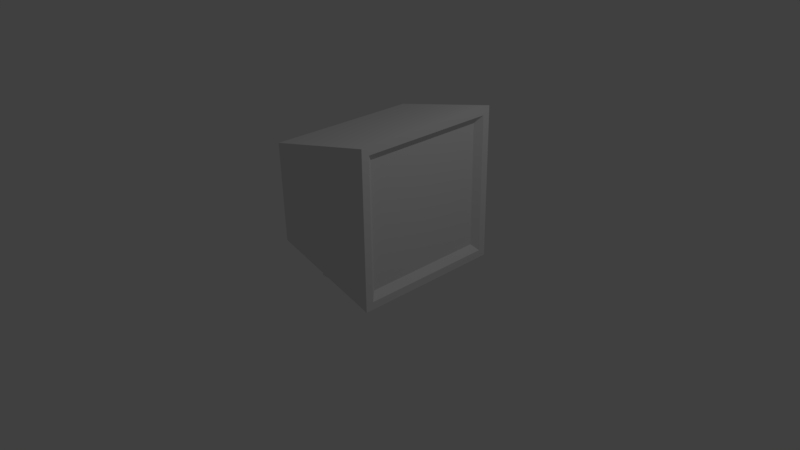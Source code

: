 # Source: Screen.blend  (saved by Blender 2.77.0; exported with 4.5.12 LTS)
import bpy
from mathutils import Matrix  # noqa: F401  (used for matrix-valued properties, if any)

bpy.ops.wm.read_factory_settings(use_empty=True)
scene = bpy.context.scene
scene.name = 'Scene'

# ---- collections
col_collection_1 = bpy.data.collections.new('Collection 1'); scene.collection.children.link(col_collection_1)

# ---- materials (node trees are filled in below, after node groups)
mat_material = bpy.data.materials.new('Material')
mat_material.alpha_threshold = 0.0
mat_material.use_transparent_shadow = False
mat_material.roughness = 0.5
mat_material.line_color = (0.0, 0.0, 0.0, 1.0)

# ---- material node trees

# ---- world
world_world = bpy.data.worlds.new('World'); scene.world = world_world
world_world.color = (0.05088, 0.05088, 0.05088)
world_world.use_sun_shadow = False
world_world.sun_shadow_jitter_overblur = 0.0
world_world.cycles.sampling_method = 'MANUAL'

# ---- cameras
cam_camera = bpy.data.cameras.new('Camera')
cam_camera.clip_end = 100.0
cam_camera.lens = 35.0
cam_camera.sensor_width = 32.0
cam_camera.sensor_height = 18.0
cam_camera.ortho_scale = 7.314
cam_camera.dof.focus_distance = 0.0
cam_camera.dof.aperture_fstop = 128.0

# ---- lights
light_lamp = bpy.data.lights.new('Lamp', 'POINT')
light_lamp.transmission_factor = 0.0
light_lamp.cutoff_distance = 30.0
light_lamp.energy = 100.0
light_lamp.shadow_buffer_clip_start = 1.001
light_lamp.shadow_soft_size = 0.1
light_lamp.shadow_maximum_resolution = 0.006
light_lamp.use_absolute_resolution = True

# ---- meshes
me_cube = bpy.data.meshes.new('Cube')
me_cube.from_pydata([(0.5865, 0.6527, -1.142), (0.5865, -0.6527, -1.142), (-0.2341, -0.6527, -1.144), (-0.2341, 0.6527, -1.144), (1.0, 1.0, 1.0), (1.0, -1.0, 1.0), (-0.4867, -1.0, 0.6658), (-0.4867, 1.0, 0.6658), (1.0, 0.9, -0.9), (1.0, -0.9, -0.9), (1.0, 0.9, 0.9), (1.0, -0.9, 0.9), (0.9278, 0.8146, -0.81), (0.9278, -0.8146, -0.81), (0.9278, 0.8146, 0.81), (0.9278, -0.8146, 0.81), (1.0, 1.0, -1.0), (1.0, -1.0, -1.0), (-0.4625, 1.0, -0.6032), (-0.4625, -1.0, -0.6032), (0.6832, 0.6717, -0.914), (0.6832, -0.6717, -0.914), (-0.1457, 0.6717, -0.6892), (-0.1457, -0.6717, -0.6892)], [], [(0, 1, 2, 3), (4, 7, 6, 5), (4, 5, 11, 10), (17, 5, 6, 19), (19, 6, 7, 18), (4, 16, 18, 7), (11, 9, 13, 15), (5, 17, 9, 11), (16, 4, 10, 8), (17, 16, 8, 9), (12, 14, 15, 13), (9, 8, 12, 13), (10, 11, 15, 14), (8, 10, 14, 12), (21, 20, 16, 17), (20, 22, 18, 16), (23, 21, 17, 19), (22, 23, 19, 18), (1, 0, 20, 21), (0, 3, 22, 20), (2, 1, 21, 23), (3, 2, 23, 22)])
me_cube.materials.append(mat_material)
me_cube.use_remesh_preserve_volume = False
me_cube.use_remesh_preserve_attributes = False
me_cube.use_mirror_vertex_groups = False
me_cube.update()

# ---- objects
ob_cube = bpy.data.objects.new('Cube', me_cube)
ob_lamp = bpy.data.objects.new('Lamp', light_lamp)
ob_camera = bpy.data.objects.new('Camera', cam_camera)

# ---- transforms, parenting, visibility, modifiers, constraints
ob_cube.location = (0.0, 0.0, 1.0)
ob_cube.lock_rotations_4d = False
ob_cube.empty_display_type = 'ARROWS'
ob_cube.lineart.crease_threshold = 0.0
ob_lamp.location = (4.076, 1.005, 5.904)
ob_lamp.rotation_euler = (0.6503, 0.05522, 1.866)
ob_lamp.lock_rotations_4d = False
ob_lamp.empty_display_type = 'ARROWS'
ob_lamp.color = (0.0, 0.0, 0.0, 0.0)
ob_lamp.lineart.crease_threshold = 0.0
ob_camera.location = (7.481, -6.508, 5.344)
ob_camera.rotation_euler = (1.109, 0.01082, 0.8149)
ob_camera.lock_rotations_4d = False
ob_camera.empty_display_type = 'ARROWS'
ob_camera.color = (0.0, 0.0, 0.0, 0.0)
ob_camera.display_type = 'WIRE'
ob_camera.lineart.crease_threshold = 0.0

# ---- collection membership
col_collection_1.objects.link(ob_cube)
col_collection_1.objects.link(ob_lamp)
col_collection_1.objects.link(ob_camera)

# ---- scene / render settings (as saved in the file)
scene.camera = ob_camera
scene.frame_start = 1; scene.frame_end = 250; scene.frame_set(1)
scene.render.engine = 'BLENDER_EEVEE_NEXT'
scene.render.resolution_percentage = 50
scene.render.dither_intensity = 0.0
scene.cycles.use_denoising = False
scene.cycles.samples = 128
scene.cycles.sampling_pattern = 'TABULATED_SOBOL'
scene.cycles.light_sampling_threshold = 0.0
scene.cycles.use_adaptive_sampling = False
scene.cycles.use_light_tree = False
scene.cycles.blur_glossy = 0.0
scene.cycles.sample_clamp_indirect = 0.0
scene.view_settings.view_transform = 'Standard'
bpy.context.view_layer.update()
